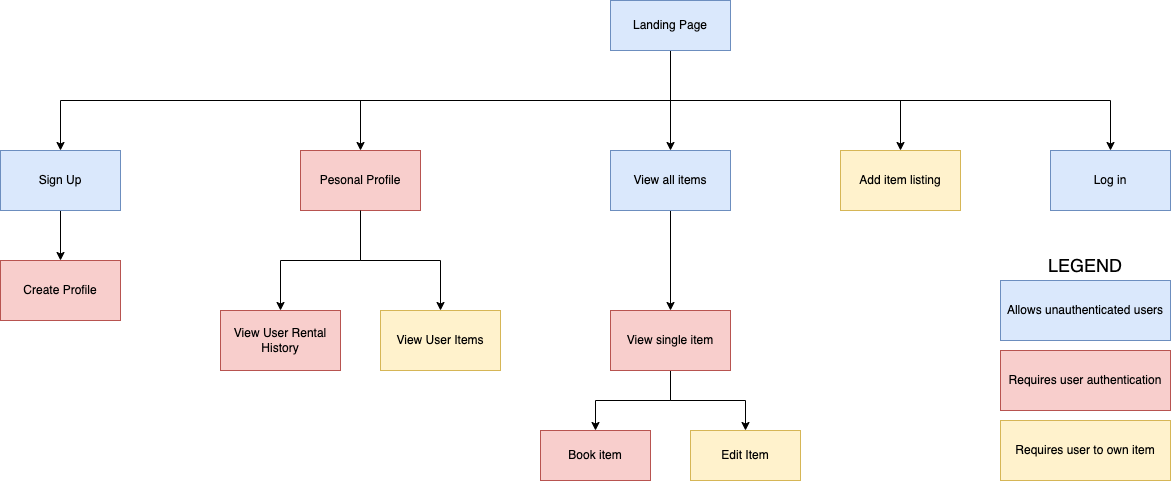

The diagram above was exported from draw.io. Its source (the exported page's mxGraphModel, read from the mxfile embedded in the PNG):
<mxGraphModel dx="2466" dy="1009" grid="1" gridSize="10" guides="1" tooltips="1" connect="1" arrows="1" fold="1" page="0" pageScale="1" pageWidth="1700" pageHeight="1100" math="0" shadow="0">
  <root>
    <mxCell id="0" />
    <mxCell id="1" parent="0" />
    <mxCell id="Tbm6ATAxjz8ptI9e6I_4-5" style="edgeStyle=orthogonalEdgeStyle;rounded=0;orthogonalLoop=1;jettySize=auto;html=1;entryX=0.5;entryY=0;entryDx=0;entryDy=0;" parent="1" edge="1" target="IuZXpmKh1D2YoVgfbOdz-16">
      <mxGeometry relative="1" as="geometry">
        <mxPoint x="-120" y="200" as="targetPoint" />
        <mxPoint x="400" y="160" as="sourcePoint" />
        <Array as="points">
          <mxPoint y="160" />
        </Array>
      </mxGeometry>
    </mxCell>
    <mxCell id="Tbm6ATAxjz8ptI9e6I_4-35" style="edgeStyle=orthogonalEdgeStyle;rounded=0;orthogonalLoop=1;jettySize=auto;html=1;entryX=0.5;entryY=0;entryDx=0;entryDy=0;" parent="1" source="Tbm6ATAxjz8ptI9e6I_4-1" target="Tbm6ATAxjz8ptI9e6I_4-10" edge="1">
      <mxGeometry relative="1" as="geometry">
        <Array as="points">
          <mxPoint x="610" y="160" />
          <mxPoint x="300" y="160" />
        </Array>
      </mxGeometry>
    </mxCell>
    <mxCell id="Tbm6ATAxjz8ptI9e6I_4-38" style="edgeStyle=orthogonalEdgeStyle;rounded=0;orthogonalLoop=1;jettySize=auto;html=1;entryX=0.5;entryY=0;entryDx=0;entryDy=0;" parent="1" source="Tbm6ATAxjz8ptI9e6I_4-1" target="Tbm6ATAxjz8ptI9e6I_4-2" edge="1">
      <mxGeometry relative="1" as="geometry">
        <Array as="points">
          <mxPoint x="610" y="140" />
          <mxPoint x="610" y="140" />
        </Array>
      </mxGeometry>
    </mxCell>
    <mxCell id="IuZXpmKh1D2YoVgfbOdz-21" style="edgeStyle=orthogonalEdgeStyle;rounded=0;orthogonalLoop=1;jettySize=auto;html=1;entryX=0.5;entryY=0;entryDx=0;entryDy=0;" edge="1" parent="1" source="Tbm6ATAxjz8ptI9e6I_4-1" target="IuZXpmKh1D2YoVgfbOdz-15">
      <mxGeometry relative="1" as="geometry">
        <Array as="points">
          <mxPoint x="610" y="160" />
          <mxPoint x="840" y="160" />
          <mxPoint x="840" y="210" />
        </Array>
      </mxGeometry>
    </mxCell>
    <mxCell id="Tbm6ATAxjz8ptI9e6I_4-1" value="Landing Page" style="rounded=0;whiteSpace=wrap;html=1;fillColor=#dae8fc;strokeColor=#6c8ebf;" parent="1" vertex="1">
      <mxGeometry x="550" y="60" width="120" height="50" as="geometry" />
    </mxCell>
    <mxCell id="Tbm6ATAxjz8ptI9e6I_4-18" value="" style="edgeStyle=orthogonalEdgeStyle;rounded=0;orthogonalLoop=1;jettySize=auto;html=1;" parent="1" source="Tbm6ATAxjz8ptI9e6I_4-2" target="Tbm6ATAxjz8ptI9e6I_4-17" edge="1">
      <mxGeometry relative="1" as="geometry" />
    </mxCell>
    <mxCell id="Tbm6ATAxjz8ptI9e6I_4-2" value="View all items" style="whiteSpace=wrap;html=1;rounded=0;fillColor=#dae8fc;strokeColor=#6c8ebf;" parent="1" vertex="1">
      <mxGeometry x="550" y="210" width="120" height="60" as="geometry" />
    </mxCell>
    <mxCell id="Tbm6ATAxjz8ptI9e6I_4-30" style="edgeStyle=orthogonalEdgeStyle;rounded=0;orthogonalLoop=1;jettySize=auto;html=1;entryX=0.5;entryY=0;entryDx=0;entryDy=0;" parent="1" target="Tbm6ATAxjz8ptI9e6I_4-19" edge="1">
      <mxGeometry relative="1" as="geometry">
        <mxPoint x="300" y="280" as="sourcePoint" />
        <mxPoint x="380" y="370" as="targetPoint" />
        <Array as="points">
          <mxPoint x="300" y="320" />
          <mxPoint x="380" y="320" />
          <mxPoint x="380" y="370" />
        </Array>
      </mxGeometry>
    </mxCell>
    <mxCell id="Tbm6ATAxjz8ptI9e6I_4-10" value="Pesonal Profile&lt;br&gt;" style="rounded=0;whiteSpace=wrap;html=1;fillColor=#f8cecc;strokeColor=#b85450;" parent="1" vertex="1">
      <mxGeometry x="240" y="210" width="120" height="60" as="geometry" />
    </mxCell>
    <mxCell id="IuZXpmKh1D2YoVgfbOdz-2" value="" style="edgeStyle=orthogonalEdgeStyle;rounded=0;orthogonalLoop=1;jettySize=auto;html=1;" edge="1" parent="1" source="Tbm6ATAxjz8ptI9e6I_4-17" target="IuZXpmKh1D2YoVgfbOdz-1">
      <mxGeometry relative="1" as="geometry" />
    </mxCell>
    <mxCell id="IuZXpmKh1D2YoVgfbOdz-14" style="edgeStyle=orthogonalEdgeStyle;rounded=0;orthogonalLoop=1;jettySize=auto;html=1;entryX=0.5;entryY=0;entryDx=0;entryDy=0;" edge="1" parent="1" source="Tbm6ATAxjz8ptI9e6I_4-17" target="IuZXpmKh1D2YoVgfbOdz-4">
      <mxGeometry relative="1" as="geometry" />
    </mxCell>
    <mxCell id="Tbm6ATAxjz8ptI9e6I_4-17" value="View single item" style="whiteSpace=wrap;html=1;rounded=0;fillColor=#f8cecc;strokeColor=#b85450;" parent="1" vertex="1">
      <mxGeometry x="550" y="370" width="120" height="60" as="geometry" />
    </mxCell>
    <mxCell id="Tbm6ATAxjz8ptI9e6I_4-19" value="View User Items" style="rounded=0;whiteSpace=wrap;html=1;fillColor=#fff2cc;strokeColor=#d6b656;" parent="1" vertex="1">
      <mxGeometry x="320" y="370" width="120" height="60" as="geometry" />
    </mxCell>
    <mxCell id="Tbm6ATAxjz8ptI9e6I_4-29" value="View User Rental History" style="rounded=0;whiteSpace=wrap;html=1;fillColor=#f8cecc;strokeColor=#b85450;" parent="1" vertex="1">
      <mxGeometry x="160" y="370" width="120" height="60" as="geometry" />
    </mxCell>
    <mxCell id="Tbm6ATAxjz8ptI9e6I_4-31" value="Allows unauthenticated users" style="whiteSpace=wrap;html=1;rounded=0;fillColor=#dae8fc;strokeColor=#6c8ebf;" parent="1" vertex="1">
      <mxGeometry x="940" y="340" width="170" height="60" as="geometry" />
    </mxCell>
    <mxCell id="Tbm6ATAxjz8ptI9e6I_4-32" value="Requires user authentication" style="whiteSpace=wrap;html=1;rounded=0;fillColor=#f8cecc;strokeColor=#b85450;" parent="1" vertex="1">
      <mxGeometry x="940" y="410" width="170" height="60" as="geometry" />
    </mxCell>
    <mxCell id="Tbm6ATAxjz8ptI9e6I_4-36" value="Log in" style="rounded=0;whiteSpace=wrap;html=1;fillColor=#dae8fc;strokeColor=#6c8ebf;" parent="1" vertex="1">
      <mxGeometry x="990" y="210" width="120" height="60" as="geometry" />
    </mxCell>
    <mxCell id="Tbm6ATAxjz8ptI9e6I_4-37" style="edgeStyle=orthogonalEdgeStyle;rounded=0;orthogonalLoop=1;jettySize=auto;html=1;entryX=0.5;entryY=0;entryDx=0;entryDy=0;" parent="1" edge="1">
      <mxGeometry relative="1" as="geometry">
        <mxPoint x="1050" y="210" as="targetPoint" />
        <mxPoint x="710" y="160" as="sourcePoint" />
        <Array as="points">
          <mxPoint x="1050" y="160" />
        </Array>
      </mxGeometry>
    </mxCell>
    <mxCell id="Tbm6ATAxjz8ptI9e6I_4-41" value="LEGEND" style="rounded=0;whiteSpace=wrap;html=1;fillColor=none;strokeColor=none;fontSize=18;" parent="1" vertex="1">
      <mxGeometry x="965" y="295" width="120" height="60" as="geometry" />
    </mxCell>
    <mxCell id="IuZXpmKh1D2YoVgfbOdz-1" value="Book item" style="whiteSpace=wrap;html=1;rounded=0;fillColor=#f8cecc;strokeColor=#b85450;" vertex="1" parent="1">
      <mxGeometry x="480" y="490" width="110" height="50" as="geometry" />
    </mxCell>
    <mxCell id="IuZXpmKh1D2YoVgfbOdz-4" value="Edit Item" style="whiteSpace=wrap;html=1;rounded=0;fillColor=#fff2cc;strokeColor=#d6b656;" vertex="1" parent="1">
      <mxGeometry x="630" y="490" width="110" height="50" as="geometry" />
    </mxCell>
    <mxCell id="IuZXpmKh1D2YoVgfbOdz-5" value="Requires user to own item" style="whiteSpace=wrap;html=1;rounded=0;fillColor=#fff2cc;strokeColor=#d6b656;" vertex="1" parent="1">
      <mxGeometry x="940" y="480" width="170" height="60" as="geometry" />
    </mxCell>
    <mxCell id="IuZXpmKh1D2YoVgfbOdz-6" style="edgeStyle=orthogonalEdgeStyle;rounded=0;orthogonalLoop=1;jettySize=auto;html=1;exitX=0.5;exitY=1;exitDx=0;exitDy=0;" edge="1" parent="1" source="Tbm6ATAxjz8ptI9e6I_4-10">
      <mxGeometry relative="1" as="geometry">
        <mxPoint x="300" y="280" as="sourcePoint" />
        <mxPoint x="220" y="370" as="targetPoint" />
        <Array as="points">
          <mxPoint x="300" y="320" />
          <mxPoint x="220" y="320" />
          <mxPoint x="220" y="370" />
        </Array>
      </mxGeometry>
    </mxCell>
    <mxCell id="IuZXpmKh1D2YoVgfbOdz-15" value="Add item listing" style="rounded=0;whiteSpace=wrap;html=1;fillColor=#fff2cc;strokeColor=#d6b656;" vertex="1" parent="1">
      <mxGeometry x="780" y="210" width="120" height="60" as="geometry" />
    </mxCell>
    <mxCell id="IuZXpmKh1D2YoVgfbOdz-18" style="edgeStyle=orthogonalEdgeStyle;rounded=0;orthogonalLoop=1;jettySize=auto;html=1;" edge="1" parent="1" source="IuZXpmKh1D2YoVgfbOdz-16">
      <mxGeometry relative="1" as="geometry">
        <mxPoint y="320" as="targetPoint" />
      </mxGeometry>
    </mxCell>
    <mxCell id="IuZXpmKh1D2YoVgfbOdz-16" value="Sign Up" style="rounded=0;whiteSpace=wrap;html=1;fillColor=#dae8fc;strokeColor=#6c8ebf;" vertex="1" parent="1">
      <mxGeometry x="-60" y="210" width="120" height="60" as="geometry" />
    </mxCell>
    <mxCell id="IuZXpmKh1D2YoVgfbOdz-19" value="Create Profile" style="rounded=0;whiteSpace=wrap;html=1;fillColor=#f8cecc;strokeColor=#b85450;" vertex="1" parent="1">
      <mxGeometry x="-60" y="320" width="120" height="60" as="geometry" />
    </mxCell>
  </root>
</mxGraphModel>